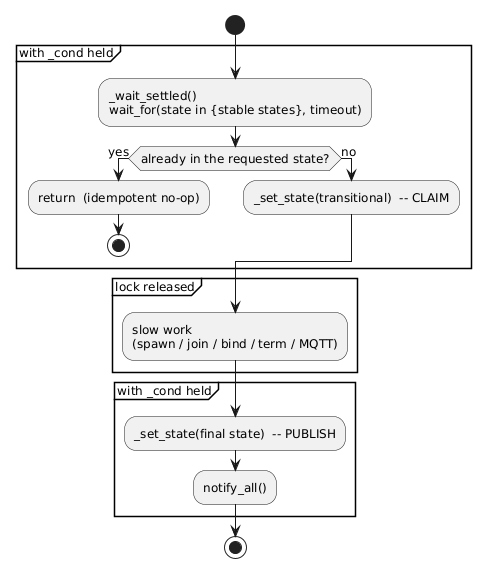

The diagram above was rendered by PlantUML. Its source (embedded in the PNG):
@startuml
skinparam defaultFontSize 12
start
partition "with _cond held" {
    :_wait_settled()\nwait_for(state in {stable states}, timeout);
    if (already in the requested state?) then (yes)
        :return  (idempotent no-op);
        stop
    else (no)
        :_set_state(transitional)  -- CLAIM;
    endif
}
partition "lock released" {
    :slow work\n(spawn / join / bind / term / MQTT);
}
partition "with _cond held" {
    :_set_state(final state)  -- PUBLISH;
    :notify_all();
}
stop
@enduml